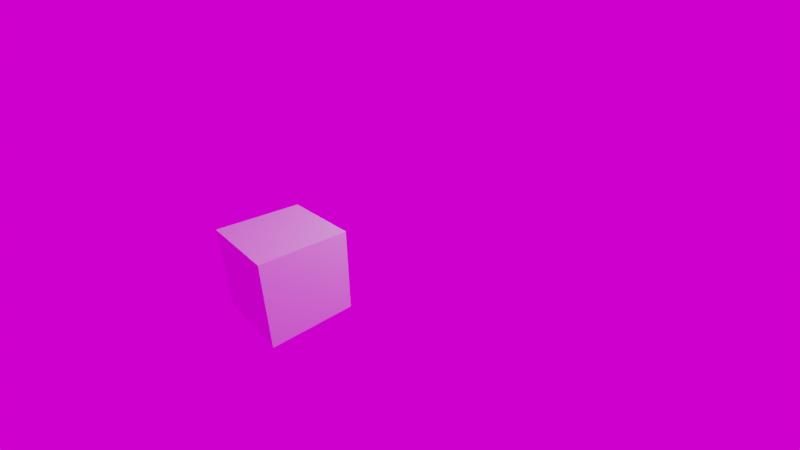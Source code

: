# Source: traintunneltestig.blend  (saved by Blender 3.6.11; exported with 4.5.12 LTS)
import bpy
from mathutils import Matrix  # noqa: F401  (used for matrix-valued properties, if any)

bpy.ops.wm.read_factory_settings(use_empty=True)
scene = bpy.context.scene
scene.name = 'Scene'

# ---- collections
col_collection = bpy.data.collections.new('Collection'); scene.collection.children.link(col_collection)

# ---- images (referenced by path relative to the original .blend; pixels are not part of the script)
import os
ASSET_DIR = os.environ.get("B2B_ASSET_DIR", "")  # directory of the original .blend (textures are referenced by path, not embedded)
HERE = os.path.dirname(os.path.abspath(__file__))  # packed textures are extracted next to this script under _unpacked/

def load_image(name, relpath, width, height, colorspace="sRGB"):
    """Load a texture the original file referenced (path relative to the .blend, or extracted next to this script)."""
    p = next((c for c in (os.path.join(HERE, relpath), os.path.join(ASSET_DIR, relpath)) if relpath and os.path.exists(c)), "")
    if p:
        img = bpy.data.images.load(p, check_existing=True)
        img.name = name
    else:  # same state as the original file: an image datablock whose file is absent (Cycles renders it pink)
        img = bpy.data.images.new(name, width, height)
        img.source = "FILE"
        img.filepath = "//" + (relpath or name)
    img.colorspace_settings.name = colorspace
    return img
img_spiaggia_di_mondello_4k_hdr = load_image('spiaggia_di_mondello_4k.hdr', 'spiaggia_di_mondello_4k.hdr', 1024, 1024, 'Linear Rec.709')

# ---- materials (node trees are filled in below, after node groups)
mat_material = bpy.data.materials.new('Material')
mat_material.alpha_threshold = 0.0
mat_material.use_transparent_shadow = False
mat_material.roughness = 0.5
mat_material.line_color = (0.0, 0.0, 0.0, 1.0)

# ---- node groups
ng_geometry_nodes = bpy.data.node_groups.new('Geometry Nodes', 'GeometryNodeTree')
_s = ng_geometry_nodes.interface.new_socket(name='Geometry', in_out='OUTPUT', socket_type='NodeSocketGeometry')
_s = ng_geometry_nodes.interface.new_socket(name='Geometry', in_out='INPUT', socket_type='NodeSocketGeometry')
ng_geometry_nodes.is_modifier = True
_N = ng_geometry_nodes.nodes; _L = ng_geometry_nodes.links
n0 = _N.new('NodeGroupInput'); n0.name = 'Group Input'; n0.location = (-340, 0)
n1 = _N.new('NodeGroupOutput'); n1.name = 'Group Output'; n1.location = (934, -33)
n2 = _N.new('GeometryNodeSampleIndex'); n2.name = 'Sample Index'; n2.location = (611, -87)
n3 = _N.new('GeometryNodeCurveEndpointSelection'); n3.name = 'Endpoint Selection'; n3.location = (-144, -275)
n4 = _N.new('GeometryNodeCaptureAttribute'); n4.name = 'Capture Attribute'; n4.location = (320, 5)
n4.capture_items.clear()
n4.domain = 'CURVE'
n5 = _N.new('GeometryNodeInputCurveHandlePositions'); n5.name = 'Curve Handle Positions'; n5.location = (-501, -162)
n5.inputs[0].default_value = True
n6 = _N.new('GeometryNodeInputIndex'); n6.name = 'Index'; n6.location = (-227, -223)
n7 = _N.new('GeometryNodeStoreNamedAttribute'); n7.name = 'Store Named Attribute'; n7.location = (100, 56)
n7.data_type = 'FLOAT_VECTOR'
n7.inputs[2].default_value = 'rel_right'
n8 = _N.new('GeometryNodeStoreNamedAttribute'); n8.name = 'Store Named Attribute.001'; n8.location = (-120, 57)
n8.data_type = 'FLOAT_VECTOR'
n8.inputs[2].default_value = 'rel_left'
_L.new(n7.outputs[0], n4.inputs[0])
_L.new(n6.outputs[0], n4.inputs[1])
_L.new(n4.outputs[0], n2.inputs[0])
_L.new(n4.outputs[0], n1.inputs[0])
_L.new(n8.outputs[0], n7.inputs[0])
_L.new(n5.outputs[1], n7.inputs[3])
_L.new(n0.outputs[0], n8.inputs[0])
_L.new(n5.outputs[0], n8.inputs[3])
n1.is_active_output = True

# ---- material node trees
mat_material.use_nodes = True; mat_material.node_tree.nodes.clear()
_N = mat_material.node_tree.nodes; _L = mat_material.node_tree.links
n0 = _N.new('ShaderNodeOutputMaterial'); n0.name = 'Material Output'; n0.location = (300, 300)
n1 = _N.new('ShaderNodeBsdfPrincipled'); n1.name = 'Principled BSDF'; n1.location = (10, 300)
n1.distribution = 'GGX'
n1.subsurface_method = 'BURLEY'
n1.inputs[3].default_value = 1.45
n1.inputs[27].default_value = (0.0, 0.0, 0.0, 1.0)
n1.inputs[28].default_value = 1.0
_L.new(n1.outputs[0], n0.inputs[0])
n0.is_active_output = True

# ---- world
world_world = bpy.data.worlds.new('World'); scene.world = world_world
world_world.use_nodes = True; world_world.node_tree.nodes.clear()
_N = world_world.node_tree.nodes; _L = world_world.node_tree.links
n0 = _N.new('ShaderNodeOutputWorld'); n0.name = 'World Output.001'; n0.location = (396, 179)
n1 = _N.new('ShaderNodeBackground'); n1.name = 'Background.001'; n1.location = (217, 149)
n2 = _N.new('ShaderNodeTexEnvironment'); n2.name = 'Environment Texture'; n2.location = (-52, 157)
n2.image = img_spiaggia_di_mondello_4k_hdr
_L.new(n1.outputs[0], n0.inputs[0])
_L.new(n2.outputs[0], n1.inputs[0])
n0.is_active_output = True
world_world.color = (0.05088, 0.05088, 0.05088)
world_world.use_sun_shadow = False
world_world.sun_shadow_jitter_overblur = 0.0

# ---- cameras
cam_camera = bpy.data.cameras.new('Camera')
cam_camera.clip_start = 0.001
cam_camera.clip_end = 2000.0
cam_camera.lens = 18.0
cam_camera.ortho_scale = 7.314
cam_camera.lens_unit = 'FOV'
cam_camera.dof.focus_distance = 0.0
cam_camera.dof.aperture_fstop = 128.0

# ---- lights
light_light = bpy.data.lights.new('Light', 'POINT')
light_light.transmission_factor = 0.0
light_light.cutoff_distance = 30.0
light_light.energy = 1000.0
light_light.shadow_buffer_clip_start = 1.001
light_light.shadow_soft_size = 0.1
light_light.shadow_maximum_resolution = 0.002
light_light.use_absolute_resolution = True

# ---- meshes
me_cube = bpy.data.meshes.new('Cube')
me_cube.from_pydata([(1.0, 1.0, 1.0), (1.0, 1.0, -1.0), (1.0, -1.0, 1.0), (1.0, -1.0, -1.0), (-1.0, 1.0, 1.0), (-1.0, 1.0, -1.0), (-1.0, -1.0, 1.0), (-1.0, -1.0, -1.0)], [], [(0, 4, 6, 2), (3, 2, 6, 7), (7, 6, 4, 5), (5, 1, 3, 7), (1, 0, 2, 3), (5, 4, 0, 1)])
_uv = me_cube.uv_layers.new(name='UVMap')
_uv.uv.foreach_set('vector', [0.375, 0.0, 0.625, 0.0, 0.625, 0.25, 0.375, 0.25, 0.375, 0.25, 0.625, 0.25, 0.625, 0.5, 0.375, 0.5, 0.375, 0.5, 0.625, 0.5, 0.625, 0.75, 0.375, 0.75, 0.375, 0.75, 0.625, 0.75, 0.625, 1.0, 0.375, 1.0, 0.125, 0.5, 0.375, 0.5, 0.375, 0.75, 0.125, 0.75, 0.625, 0.5, 0.875, 0.5, 0.875, 0.75, 0.625, 0.75])
me_cube.materials.append(mat_material)
me_cube.use_remesh_preserve_volume = False
me_cube.use_remesh_preserve_attributes = False
me_cube.use_mirror_vertex_groups = False
me_cube.update()

# ---- curves / text
cu_beziercurve = bpy.data.curves.new('BezierCurve', 'CURVE')
cu_beziercurve.dimensions = '3D'
_sp = cu_beziercurve.splines.new('BEZIER'); _sp.bezier_points.add(1)
_sp.bezier_points.foreach_set('co', [-1000.0, 0.0, 0.0, 1000.0, 0.0, 0.0])
_sp.bezier_points.foreach_set('handle_left', [-1500.0, -500.0, 0.0, 0.0, 0.0, 0.0])
_sp.bezier_points.foreach_set('handle_right', [-500.0, 500.0, 0.0, 2000.0, 0.0, 0.0])
for _p, _l, _r in zip(_sp.bezier_points, ['ALIGNED', 'ALIGNED'], ['ALIGNED', 'ALIGNED']): _p.handle_left_type = _l; _p.handle_right_type = _r
_sp.order_u = 0
_sp.order_v = 0
cu_beziercurve.use_path = True
cu_beziercurve.fill_mode = 'FULL'

# ---- objects
ob_cube = bpy.data.objects.new('Cube', me_cube)
ob_light = bpy.data.objects.new('Light', light_light)
ob_camera = bpy.data.objects.new('Camera', cam_camera)
ob_beziercurve = bpy.data.objects.new('BezierCurve', cu_beziercurve)

# ---- transforms, parenting, visibility, modifiers, constraints
ob_cube.location = (0.0, -3.534, 0.0)
ob_cube.lock_rotations_4d = False
ob_cube.empty_display_type = 'ARROWS'
ob_cube.lineart.crease_threshold = 0.0
ob_light.location = (4.076, 1.005, 5.904)
ob_light.rotation_euler = (0.6503, 0.05522, 1.866)
ob_light.lock_rotations_4d = False
ob_light.empty_display_type = 'ARROWS'
ob_light.color = (0.0, 0.0, 0.0, 0.0)
ob_light.lineart.crease_threshold = 0.0
ob_camera.location = (7.359, -6.926, 4.958)
ob_camera.rotation_euler = (1.109, 0.0, 0.8149)
ob_camera.lock_rotations_4d = False
ob_camera.empty_display_type = 'ARROWS'
ob_camera.color = (0.0, 0.0, 0.0, 0.0)
ob_camera.display_type = 'WIRE'
ob_camera.lineart.crease_threshold = 0.0
ob_beziercurve.location = (0.0, 0.0, 0.0)
ob_beziercurve.scale = (0.001, 0.001, 0.001)
_m = ob_beziercurve.modifiers.new('GeometryNodes', 'NODES')
_m.node_group = ng_geometry_nodes

# ---- collection membership
col_collection.objects.link(ob_cube)
col_collection.objects.link(ob_light)
col_collection.objects.link(ob_camera)
col_collection.objects.link(ob_beziercurve)

# ---- scene / render settings (as saved in the file)
scene.camera = ob_camera
scene.frame_start = 1; scene.frame_end = 600; scene.frame_set(1)
scene.render.engine = 'BLENDER_EEVEE_NEXT'
scene.render.fps = 60
scene.render.use_motion_blur = True
scene.render.motion_blur_shutter = 1.0
scene.cycles.use_denoising = False
scene.cycles.samples = 256
scene.cycles.sampling_pattern = 'TABULATED_SOBOL'
scene.cycles.adaptive_threshold = 0.2
scene.cycles.adaptive_min_samples = 128
scene.eevee.use_gtao = True
scene.eevee.motion_blur_steps = 16
scene.eevee.use_raytracing = True
scene.view_settings.view_transform = 'Filmic'
bpy.context.view_layer.update()
